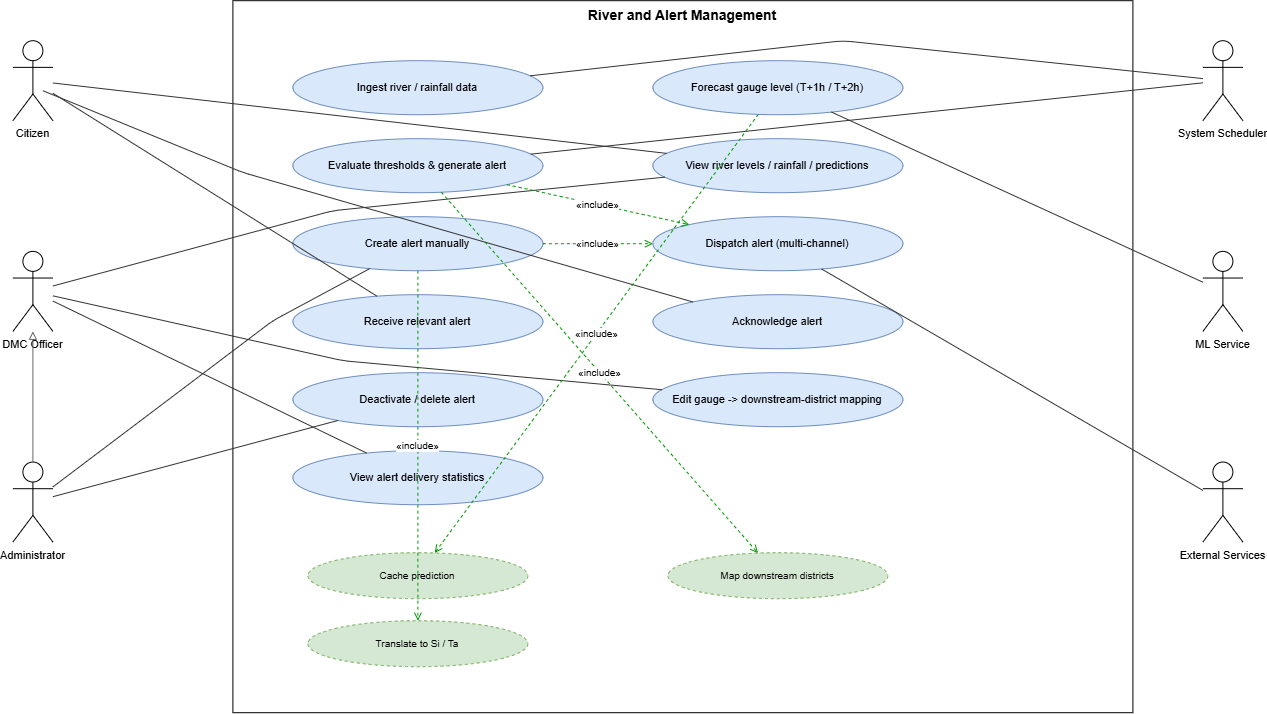

The diagram above was exported from draw.io. Its source (the exported page's mxGraphModel, read from the mxfile embedded in the PNG):
<mxGraphModel dx="2110" dy="1303" grid="1" gridSize="10" guides="1" tooltips="1" connect="1" arrows="1" fold="1" page="1" pageScale="1" pageWidth="1600" pageHeight="912" math="0" shadow="0">
  <root>
    <mxCell id="0" />
    <mxCell id="1" parent="0" />
    <mxCell id="boundary" parent="1" style="rounded=0;whiteSpace=wrap;html=1;verticalAlign=top;fontStyle=1;fontSize=14;fillColor=none;strokeColor=#000000;" value="River and Alert Management" vertex="1">
      <mxGeometry height="712" width="900" x="260" y="40" as="geometry" />
    </mxCell>
    <mxCell id="uc_m4_ingest" parent="1" style="ellipse;whiteSpace=wrap;html=1;fillColor=#dae8fc;strokeColor=#6c8ebf;fontSize=11;" value="Ingest river / rainfall data" vertex="1">
      <mxGeometry height="54" width="250" x="320" y="100" as="geometry" />
    </mxCell>
    <mxCell id="uc_m4_forecast" parent="1" style="ellipse;whiteSpace=wrap;html=1;fillColor=#dae8fc;strokeColor=#6c8ebf;fontSize=11;" value="Forecast gauge level (T+1h / T+2h)" vertex="1">
      <mxGeometry height="54" width="250" x="680" y="100" as="geometry" />
    </mxCell>
    <mxCell id="uc_m4_eval" parent="1" style="ellipse;whiteSpace=wrap;html=1;fillColor=#dae8fc;strokeColor=#6c8ebf;fontSize=11;" value="Evaluate thresholds &amp; generate alert" vertex="1">
      <mxGeometry height="54" width="250" x="320" y="178" as="geometry" />
    </mxCell>
    <mxCell id="uc_m4_view" parent="1" style="ellipse;whiteSpace=wrap;html=1;fillColor=#dae8fc;strokeColor=#6c8ebf;fontSize=11;" value="View river levels / rainfall / predictions" vertex="1">
      <mxGeometry height="54" width="250" x="680" y="178" as="geometry" />
    </mxCell>
    <mxCell id="uc_m4_create" parent="1" style="ellipse;whiteSpace=wrap;html=1;fillColor=#dae8fc;strokeColor=#6c8ebf;fontSize=11;" value="Create alert manually" vertex="1">
      <mxGeometry height="54" width="250" x="320" y="256" as="geometry" />
    </mxCell>
    <mxCell id="uc_m4_dispatch" parent="1" style="ellipse;whiteSpace=wrap;html=1;fillColor=#dae8fc;strokeColor=#6c8ebf;fontSize=11;" value="Dispatch alert (multi-channel)" vertex="1">
      <mxGeometry height="54" width="250" x="680" y="256" as="geometry" />
    </mxCell>
    <mxCell id="uc_m4_receive" parent="1" style="ellipse;whiteSpace=wrap;html=1;fillColor=#dae8fc;strokeColor=#6c8ebf;fontSize=11;" value="Receive relevant alert" vertex="1">
      <mxGeometry height="54" width="250" x="320" y="334" as="geometry" />
    </mxCell>
    <mxCell id="uc_m4_ack" parent="1" style="ellipse;whiteSpace=wrap;html=1;fillColor=#dae8fc;strokeColor=#6c8ebf;fontSize=11;" value="Acknowledge alert" vertex="1">
      <mxGeometry height="54" width="250" x="680" y="334" as="geometry" />
    </mxCell>
    <mxCell id="uc_m4_deact" parent="1" style="ellipse;whiteSpace=wrap;html=1;fillColor=#dae8fc;strokeColor=#6c8ebf;fontSize=11;" value="Deactivate / delete alert" vertex="1">
      <mxGeometry height="54" width="250" x="320" y="412" as="geometry" />
    </mxCell>
    <mxCell id="uc_m4_map" parent="1" style="ellipse;whiteSpace=wrap;html=1;fillColor=#dae8fc;strokeColor=#6c8ebf;fontSize=11;" value="Edit gauge -&gt; downstream-district mapping" vertex="1">
      <mxGeometry height="54" width="250" x="680" y="412" as="geometry" />
    </mxCell>
    <mxCell id="uc_m4_stats" parent="1" style="ellipse;whiteSpace=wrap;html=1;fillColor=#dae8fc;strokeColor=#6c8ebf;fontSize=11;" value="View alert delivery statistics" vertex="1">
      <mxGeometry height="54" width="250" x="320" y="490" as="geometry" />
    </mxCell>
    <mxCell id="uc_m4_cache" parent="1" style="ellipse;whiteSpace=wrap;html=1;fillColor=#d5e8d4;strokeColor=#82b366;dashed=1;fontSize=10;" value="Cache prediction" vertex="1">
      <mxGeometry height="46" width="220" x="335" y="592" as="geometry" />
    </mxCell>
    <mxCell id="uc_m4_downstream" parent="1" style="ellipse;whiteSpace=wrap;html=1;fillColor=#d5e8d4;strokeColor=#82b366;dashed=1;fontSize=10;" value="Map downstream districts" vertex="1">
      <mxGeometry height="46" width="220" x="695" y="592" as="geometry" />
    </mxCell>
    <mxCell id="uc_m4_translate" parent="1" style="ellipse;whiteSpace=wrap;html=1;fillColor=#d5e8d4;strokeColor=#82b366;dashed=1;fontSize=10;" value="Translate to Si / Ta" vertex="1">
      <mxGeometry height="46" width="220" x="335" y="660" as="geometry" />
    </mxCell>
    <mxCell id="a_Citizen" parent="1" style="shape=umlActor;verticalLabelPosition=bottom;verticalAlign=top;html=1;outlineConnect=0;fontSize=11;" value="Citizen" vertex="1">
      <mxGeometry height="80" width="40" x="40" y="80" as="geometry" />
    </mxCell>
    <mxCell id="a_DMCOfficer" parent="1" style="shape=umlActor;verticalLabelPosition=bottom;verticalAlign=top;html=1;outlineConnect=0;fontSize=11;" value="DMC Officer" vertex="1">
      <mxGeometry height="80" width="40" x="40" y="290.66666666666663" as="geometry" />
    </mxCell>
    <mxCell id="a_Administrator" parent="1" style="shape=umlActor;verticalLabelPosition=bottom;verticalAlign=top;html=1;outlineConnect=0;fontSize=11;" value="Administrator" vertex="1">
      <mxGeometry height="80" width="40" x="40" y="501.3333333333333" as="geometry" />
    </mxCell>
    <mxCell id="a_SystemScheduler" parent="1" style="shape=umlActor;verticalLabelPosition=bottom;verticalAlign=top;html=1;outlineConnect=0;fontSize=11;" value="System Scheduler" vertex="1">
      <mxGeometry height="80" width="40" x="1230" y="80" as="geometry" />
    </mxCell>
    <mxCell id="a_MLService" parent="1" style="shape=umlActor;verticalLabelPosition=bottom;verticalAlign=top;html=1;outlineConnect=0;fontSize=11;" value="ML Service" vertex="1">
      <mxGeometry height="80" width="40" x="1230" y="290.66666666666663" as="geometry" />
    </mxCell>
    <mxCell id="a_ExternalServices" parent="1" style="shape=umlActor;verticalLabelPosition=bottom;verticalAlign=top;html=1;outlineConnect=0;fontSize=11;" value="External Services" vertex="1">
      <mxGeometry height="80" width="40" x="1230" y="501.3333333333333" as="geometry" />
    </mxCell>
    <mxCell id="n1" edge="1" parent="1" source="a_Administrator" style="endArrow=block;endFill=0;html=1;strokeColor=#666666;" target="a_DMCOfficer" value="">
      <mxGeometry relative="1" as="geometry" />
    </mxCell>
    <mxCell id="n2" edge="1" parent="1" source="a_SystemScheduler" style="endArrow=none;html=1;strokeColor=#333333;" target="uc_m4_ingest" value="">
      <mxGeometry relative="1" as="geometry">
        <Array as="points">
          <mxPoint x="870" y="80" />
        </Array>
      </mxGeometry>
    </mxCell>
    <mxCell id="n3" edge="1" parent="1" source="a_MLService" style="endArrow=none;html=1;strokeColor=#333333;" target="uc_m4_forecast" value="">
      <mxGeometry relative="1" as="geometry" />
    </mxCell>
    <mxCell id="n4" edge="1" parent="1" source="a_SystemScheduler" style="endArrow=none;html=1;strokeColor=#333333;" target="uc_m4_eval" value="">
      <mxGeometry relative="1" as="geometry" />
    </mxCell>
    <mxCell id="n5" edge="1" parent="1" source="a_Citizen" style="endArrow=none;html=1;strokeColor=#333333;" target="uc_m4_view" value="">
      <mxGeometry relative="1" as="geometry" />
    </mxCell>
    <mxCell id="n6" edge="1" parent="1" source="a_DMCOfficer" style="endArrow=none;html=1;strokeColor=#333333;" target="uc_m4_view" value="">
      <mxGeometry relative="1" as="geometry">
        <Array as="points">
          <mxPoint x="360" y="250" />
        </Array>
      </mxGeometry>
    </mxCell>
    <mxCell id="n7" edge="1" parent="1" source="a_Administrator" style="endArrow=none;html=1;strokeColor=#333333;" target="uc_m4_create" value="">
      <mxGeometry relative="1" as="geometry">
        <Array as="points">
          <mxPoint x="300" y="360" />
        </Array>
      </mxGeometry>
    </mxCell>
    <mxCell id="n8" edge="1" parent="1" source="a_ExternalServices" style="endArrow=none;html=1;strokeColor=#333333;" target="uc_m4_dispatch" value="">
      <mxGeometry relative="1" as="geometry" />
    </mxCell>
    <mxCell id="n9" edge="1" parent="1" source="a_Citizen" style="endArrow=none;html=1;strokeColor=#333333;" target="uc_m4_receive" value="">
      <mxGeometry relative="1" as="geometry" />
    </mxCell>
    <mxCell id="n10" edge="1" parent="1" style="endArrow=none;html=1;strokeColor=#333333;" value="">
      <mxGeometry relative="1" as="geometry">
        <Array as="points">
          <mxPoint x="270" y="211.82" />
        </Array>
        <mxPoint x="70" y="130.00181818181835" as="sourcePoint" />
        <mxPoint x="719.8982391470081" y="341.2365027460608" as="targetPoint" />
      </mxGeometry>
    </mxCell>
    <mxCell id="n11" edge="1" parent="1" source="a_Administrator" style="endArrow=none;html=1;strokeColor=#333333;" target="uc_m4_deact" value="">
      <mxGeometry relative="1" as="geometry" />
    </mxCell>
    <mxCell id="n12" edge="1" parent="1" source="a_DMCOfficer" style="endArrow=none;html=1;strokeColor=#333333;" target="uc_m4_map" value="">
      <mxGeometry relative="1" as="geometry">
        <Array as="points">
          <mxPoint x="370" y="400" />
        </Array>
      </mxGeometry>
    </mxCell>
    <mxCell id="n13" edge="1" parent="1" source="a_DMCOfficer" style="endArrow=none;html=1;strokeColor=#333333;" target="uc_m4_stats" value="">
      <mxGeometry relative="1" as="geometry" />
    </mxCell>
    <mxCell id="n14" edge="1" parent="1" source="uc_m4_forecast" style="endArrow=open;endFill=0;html=1;dashed=1;fontSize=10;strokeColor=#009900;" target="uc_m4_cache" value="«include»">
      <mxGeometry relative="1" as="geometry" />
    </mxCell>
    <mxCell id="n15" edge="1" parent="1" source="uc_m4_eval" style="endArrow=open;endFill=0;html=1;dashed=1;fontSize=10;strokeColor=#009900;" target="uc_m4_downstream" value="«include»">
      <mxGeometry relative="1" as="geometry" />
    </mxCell>
    <mxCell id="n16" edge="1" parent="1" source="uc_m4_eval" style="endArrow=open;endFill=0;html=1;dashed=1;fontSize=10;strokeColor=#009900;" target="uc_m4_dispatch" value="«include»">
      <mxGeometry relative="1" as="geometry" />
    </mxCell>
    <mxCell id="n17" edge="1" parent="1" source="uc_m4_create" style="endArrow=open;endFill=0;html=1;dashed=1;fontSize=10;strokeColor=#009900;" target="uc_m4_translate" value="«include»">
      <mxGeometry relative="1" as="geometry" />
    </mxCell>
    <mxCell id="n18" edge="1" parent="1" source="uc_m4_create" style="endArrow=open;endFill=0;html=1;dashed=1;fontSize=10;strokeColor=#009900;" target="uc_m4_dispatch" value="«include»">
      <mxGeometry relative="1" as="geometry" />
    </mxCell>
  </root>
</mxGraphModel>